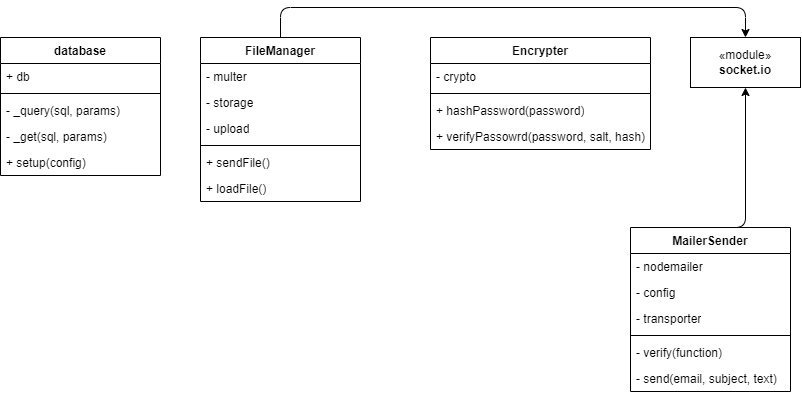

The diagram above was exported from draw.io. Its source (the exported page's mxGraphModel, read from the mxfile embedded in the PNG):
<mxGraphModel dx="469" dy="395" grid="1" gridSize="10" guides="1" tooltips="1" connect="1" arrows="1" fold="1" page="1" pageScale="1" pageWidth="850" pageHeight="1100" math="0" shadow="0">
  <root>
    <mxCell id="0" />
    <mxCell id="1" parent="0" />
    <mxCell id="2" value="database" style="swimlane;fontStyle=1;align=center;verticalAlign=top;childLayout=stackLayout;horizontal=1;startSize=26;horizontalStack=0;resizeParent=1;resizeParentMax=0;resizeLast=0;collapsible=1;marginBottom=0;whiteSpace=wrap;html=1;" vertex="1" parent="1">
      <mxGeometry x="40" y="40" width="160" height="138" as="geometry" />
    </mxCell>
    <mxCell id="3" value="+ db" style="text;strokeColor=none;fillColor=none;align=left;verticalAlign=top;spacingLeft=4;spacingRight=4;overflow=hidden;rotatable=0;points=[[0,0.5],[1,0.5]];portConstraint=eastwest;whiteSpace=wrap;html=1;" vertex="1" parent="2">
      <mxGeometry y="26" width="160" height="26" as="geometry" />
    </mxCell>
    <mxCell id="4" value="" style="line;strokeWidth=1;fillColor=none;align=left;verticalAlign=middle;spacingTop=-1;spacingLeft=3;spacingRight=3;rotatable=0;labelPosition=right;points=[];portConstraint=eastwest;strokeColor=inherit;" vertex="1" parent="2">
      <mxGeometry y="52" width="160" height="8" as="geometry" />
    </mxCell>
    <mxCell id="5" value="- _query(sql, params)" style="text;strokeColor=none;fillColor=none;align=left;verticalAlign=top;spacingLeft=4;spacingRight=4;overflow=hidden;rotatable=0;points=[[0,0.5],[1,0.5]];portConstraint=eastwest;whiteSpace=wrap;html=1;" vertex="1" parent="2">
      <mxGeometry y="60" width="160" height="26" as="geometry" />
    </mxCell>
    <mxCell id="6" value="- _get(sql, params)" style="text;strokeColor=none;fillColor=none;align=left;verticalAlign=top;spacingLeft=4;spacingRight=4;overflow=hidden;rotatable=0;points=[[0,0.5],[1,0.5]];portConstraint=eastwest;whiteSpace=wrap;html=1;" vertex="1" parent="2">
      <mxGeometry y="86" width="160" height="26" as="geometry" />
    </mxCell>
    <mxCell id="7" value="+ setup(config)" style="text;strokeColor=none;fillColor=none;align=left;verticalAlign=top;spacingLeft=4;spacingRight=4;overflow=hidden;rotatable=0;points=[[0,0.5],[1,0.5]];portConstraint=eastwest;whiteSpace=wrap;html=1;" vertex="1" parent="2">
      <mxGeometry y="112" width="160" height="26" as="geometry" />
    </mxCell>
    <mxCell id="17" style="edgeStyle=none;html=1;exitX=0.5;exitY=0;exitDx=0;exitDy=0;entryX=0.5;entryY=0;entryDx=0;entryDy=0;" edge="1" parent="1" source="9" target="13">
      <mxGeometry relative="1" as="geometry">
        <Array as="points">
          <mxPoint x="320" y="10" />
          <mxPoint x="785" y="10" />
        </Array>
      </mxGeometry>
    </mxCell>
    <mxCell id="9" value="FileManager" style="swimlane;fontStyle=1;align=center;verticalAlign=top;childLayout=stackLayout;horizontal=1;startSize=26;horizontalStack=0;resizeParent=1;resizeParentMax=0;resizeLast=0;collapsible=1;marginBottom=0;whiteSpace=wrap;html=1;" vertex="1" parent="1">
      <mxGeometry x="240" y="40" width="160" height="164" as="geometry" />
    </mxCell>
    <mxCell id="10" value="- multer" style="text;strokeColor=none;fillColor=none;align=left;verticalAlign=top;spacingLeft=4;spacingRight=4;overflow=hidden;rotatable=0;points=[[0,0.5],[1,0.5]];portConstraint=eastwest;whiteSpace=wrap;html=1;" vertex="1" parent="9">
      <mxGeometry y="26" width="160" height="26" as="geometry" />
    </mxCell>
    <mxCell id="14" value="- storage" style="text;strokeColor=none;fillColor=none;align=left;verticalAlign=top;spacingLeft=4;spacingRight=4;overflow=hidden;rotatable=0;points=[[0,0.5],[1,0.5]];portConstraint=eastwest;whiteSpace=wrap;html=1;" vertex="1" parent="9">
      <mxGeometry y="52" width="160" height="26" as="geometry" />
    </mxCell>
    <mxCell id="15" value="- upload" style="text;strokeColor=none;fillColor=none;align=left;verticalAlign=top;spacingLeft=4;spacingRight=4;overflow=hidden;rotatable=0;points=[[0,0.5],[1,0.5]];portConstraint=eastwest;whiteSpace=wrap;html=1;" vertex="1" parent="9">
      <mxGeometry y="78" width="160" height="26" as="geometry" />
    </mxCell>
    <mxCell id="11" value="" style="line;strokeWidth=1;fillColor=none;align=left;verticalAlign=middle;spacingTop=-1;spacingLeft=3;spacingRight=3;rotatable=0;labelPosition=right;points=[];portConstraint=eastwest;strokeColor=inherit;" vertex="1" parent="9">
      <mxGeometry y="104" width="160" height="8" as="geometry" />
    </mxCell>
    <mxCell id="12" value="+ sendFile()" style="text;strokeColor=none;fillColor=none;align=left;verticalAlign=top;spacingLeft=4;spacingRight=4;overflow=hidden;rotatable=0;points=[[0,0.5],[1,0.5]];portConstraint=eastwest;whiteSpace=wrap;html=1;" vertex="1" parent="9">
      <mxGeometry y="112" width="160" height="26" as="geometry" />
    </mxCell>
    <mxCell id="16" value="+ loadFile()" style="text;strokeColor=none;fillColor=none;align=left;verticalAlign=top;spacingLeft=4;spacingRight=4;overflow=hidden;rotatable=0;points=[[0,0.5],[1,0.5]];portConstraint=eastwest;whiteSpace=wrap;html=1;" vertex="1" parent="9">
      <mxGeometry y="138" width="160" height="26" as="geometry" />
    </mxCell>
    <mxCell id="13" value="«module»&lt;br&gt;&lt;b&gt;socket.io&lt;/b&gt;" style="html=1;whiteSpace=wrap;" vertex="1" parent="1">
      <mxGeometry x="730" y="40" width="110" height="50" as="geometry" />
    </mxCell>
    <mxCell id="18" value="Encrypter" style="swimlane;fontStyle=1;align=center;verticalAlign=top;childLayout=stackLayout;horizontal=1;startSize=26;horizontalStack=0;resizeParent=1;resizeParentMax=0;resizeLast=0;collapsible=1;marginBottom=0;whiteSpace=wrap;html=1;" vertex="1" parent="1">
      <mxGeometry x="470" y="40" width="220" height="112" as="geometry" />
    </mxCell>
    <mxCell id="19" value="- crypto" style="text;strokeColor=none;fillColor=none;align=left;verticalAlign=top;spacingLeft=4;spacingRight=4;overflow=hidden;rotatable=0;points=[[0,0.5],[1,0.5]];portConstraint=eastwest;whiteSpace=wrap;html=1;" vertex="1" parent="18">
      <mxGeometry y="26" width="220" height="26" as="geometry" />
    </mxCell>
    <mxCell id="20" value="" style="line;strokeWidth=1;fillColor=none;align=left;verticalAlign=middle;spacingTop=-1;spacingLeft=3;spacingRight=3;rotatable=0;labelPosition=right;points=[];portConstraint=eastwest;strokeColor=inherit;" vertex="1" parent="18">
      <mxGeometry y="52" width="220" height="8" as="geometry" />
    </mxCell>
    <mxCell id="21" value="+ hashPassword(password)" style="text;strokeColor=none;fillColor=none;align=left;verticalAlign=top;spacingLeft=4;spacingRight=4;overflow=hidden;rotatable=0;points=[[0,0.5],[1,0.5]];portConstraint=eastwest;whiteSpace=wrap;html=1;" vertex="1" parent="18">
      <mxGeometry y="60" width="220" height="26" as="geometry" />
    </mxCell>
    <mxCell id="22" value="+ verifyPassowrd(password, salt, hash)" style="text;strokeColor=none;fillColor=none;align=left;verticalAlign=top;spacingLeft=4;spacingRight=4;overflow=hidden;rotatable=0;points=[[0,0.5],[1,0.5]];portConstraint=eastwest;whiteSpace=wrap;html=1;" vertex="1" parent="18">
      <mxGeometry y="86" width="220" height="26" as="geometry" />
    </mxCell>
    <mxCell id="30" style="edgeStyle=none;html=1;exitX=0.5;exitY=0;exitDx=0;exitDy=0;entryX=0.5;entryY=1;entryDx=0;entryDy=0;" edge="1" parent="1" source="23" target="13">
      <mxGeometry relative="1" as="geometry">
        <Array as="points">
          <mxPoint x="785" y="230" />
        </Array>
      </mxGeometry>
    </mxCell>
    <mxCell id="23" value="MailerSender" style="swimlane;fontStyle=1;align=center;verticalAlign=top;childLayout=stackLayout;horizontal=1;startSize=26;horizontalStack=0;resizeParent=1;resizeParentMax=0;resizeLast=0;collapsible=1;marginBottom=0;whiteSpace=wrap;html=1;" vertex="1" parent="1">
      <mxGeometry x="670" y="230" width="160" height="164" as="geometry" />
    </mxCell>
    <mxCell id="24" value="- nodemailer" style="text;strokeColor=none;fillColor=none;align=left;verticalAlign=top;spacingLeft=4;spacingRight=4;overflow=hidden;rotatable=0;points=[[0,0.5],[1,0.5]];portConstraint=eastwest;whiteSpace=wrap;html=1;" vertex="1" parent="23">
      <mxGeometry y="26" width="160" height="26" as="geometry" />
    </mxCell>
    <mxCell id="27" value="- config" style="text;strokeColor=none;fillColor=none;align=left;verticalAlign=top;spacingLeft=4;spacingRight=4;overflow=hidden;rotatable=0;points=[[0,0.5],[1,0.5]];portConstraint=eastwest;whiteSpace=wrap;html=1;" vertex="1" parent="23">
      <mxGeometry y="52" width="160" height="26" as="geometry" />
    </mxCell>
    <mxCell id="28" value="- transporter" style="text;strokeColor=none;fillColor=none;align=left;verticalAlign=top;spacingLeft=4;spacingRight=4;overflow=hidden;rotatable=0;points=[[0,0.5],[1,0.5]];portConstraint=eastwest;whiteSpace=wrap;html=1;" vertex="1" parent="23">
      <mxGeometry y="78" width="160" height="26" as="geometry" />
    </mxCell>
    <mxCell id="25" value="" style="line;strokeWidth=1;fillColor=none;align=left;verticalAlign=middle;spacingTop=-1;spacingLeft=3;spacingRight=3;rotatable=0;labelPosition=right;points=[];portConstraint=eastwest;strokeColor=inherit;" vertex="1" parent="23">
      <mxGeometry y="104" width="160" height="8" as="geometry" />
    </mxCell>
    <mxCell id="26" value="- verify(function)" style="text;strokeColor=none;fillColor=none;align=left;verticalAlign=top;spacingLeft=4;spacingRight=4;overflow=hidden;rotatable=0;points=[[0,0.5],[1,0.5]];portConstraint=eastwest;whiteSpace=wrap;html=1;" vertex="1" parent="23">
      <mxGeometry y="112" width="160" height="26" as="geometry" />
    </mxCell>
    <mxCell id="29" value="- send(email, subject, text)" style="text;strokeColor=none;fillColor=none;align=left;verticalAlign=top;spacingLeft=4;spacingRight=4;overflow=hidden;rotatable=0;points=[[0,0.5],[1,0.5]];portConstraint=eastwest;whiteSpace=wrap;html=1;" vertex="1" parent="23">
      <mxGeometry y="138" width="160" height="26" as="geometry" />
    </mxCell>
  </root>
</mxGraphModel>